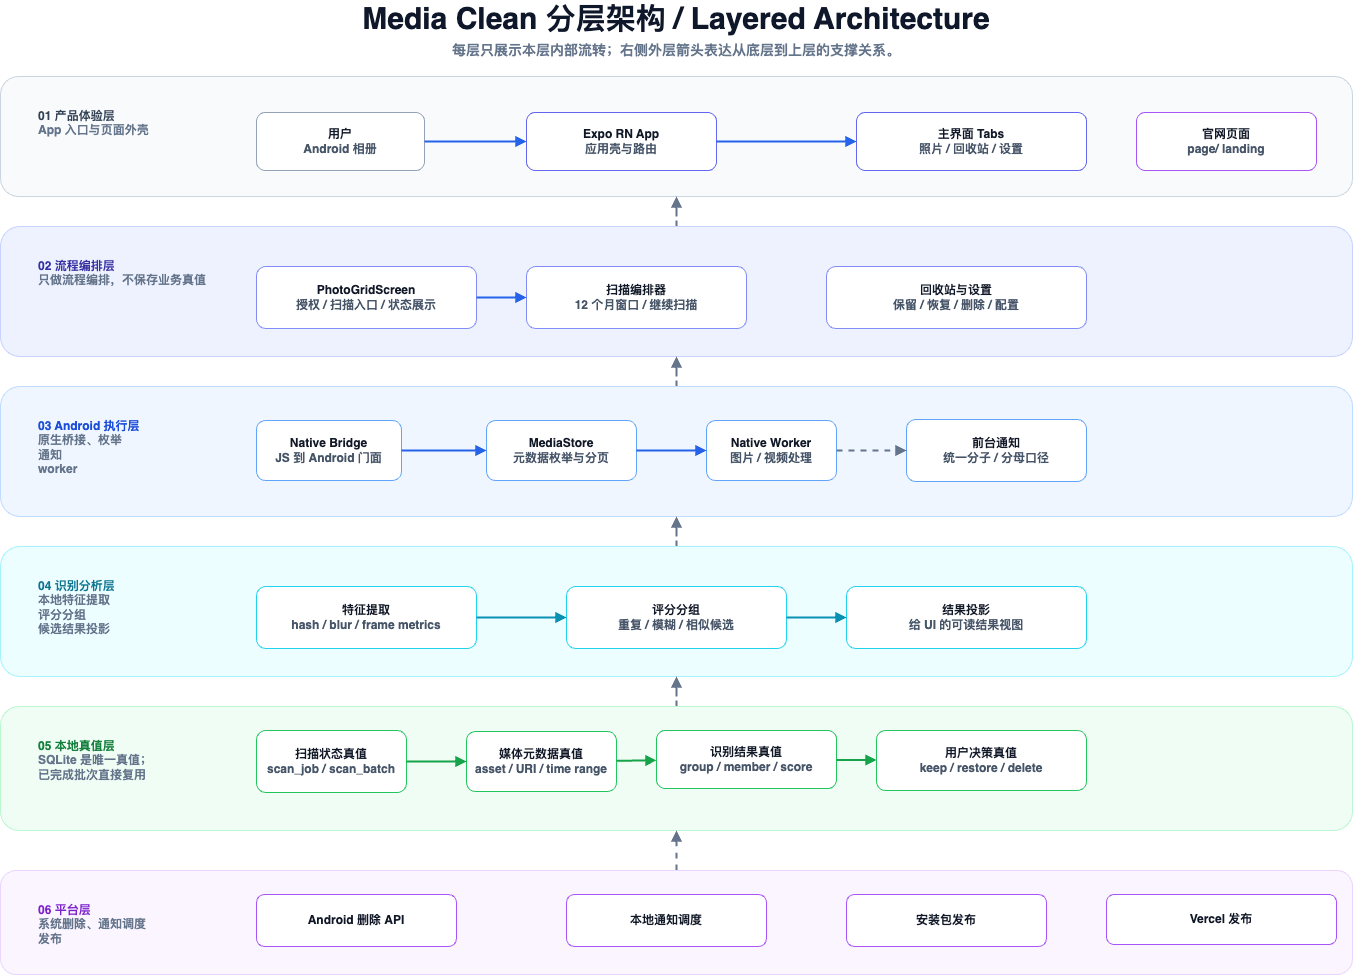

The diagram above was exported from draw.io. Its source (the exported page's mxGraphModel, read from the mxfile embedded in the PNG):
<mxGraphModel dx="1980" dy="1529" grid="1" gridSize="10" guides="1" tooltips="1" connect="1" arrows="1" fold="1" page="1" pageScale="1" pageWidth="1440" pageHeight="1080" math="0" shadow="0">
  <root>
    <mxCell id="0" />
    <mxCell id="1" parent="0" />
    <mxCell id="title" value="Media Clean 分层架构 / Layered Architecture" style="text;html=1;strokeColor=none;fillColor=none;align=center;verticalAlign=middle;whiteSpace=wrap;fontSize=30;fontStyle=1;fontColor=#0f172a;" parent="1" vertex="1">
      <mxGeometry x="390" y="20" width="660" height="36" as="geometry" />
    </mxCell>
    <mxCell id="subtitle" value="每层只展示本层内部流转；右侧外层箭头表达从底层到上层的支撑关系。" style="text;html=1;strokeColor=none;fillColor=none;align=center;verticalAlign=middle;whiteSpace=wrap;fontSize=14;fontStyle=1;fontColor=#64748b;" parent="1" vertex="1">
      <mxGeometry x="300" y="58" width="840" height="24" as="geometry" />
    </mxCell>
    <mxCell id="layer-experience" value="01 产品体验层&lt;br&gt;&lt;font style=&quot;font-size:12px;color:#64748b;font-weight:600&quot;&gt;App 入口与页面外壳&lt;/font&gt;" style="rounded=1;whiteSpace=wrap;html=1;fillColor=#f8fafc;strokeColor=#cbd5e1;fontColor=#334155;fontStyle=1;align=left;verticalAlign=top;spacingLeft=36;spacingTop=26;" parent="1" vertex="1">
      <mxGeometry x="44" y="96" width="1352" height="120" as="geometry" />
    </mxCell>
    <mxCell id="xVwuBBgwFF2dtQF-X1P_-7" style="edgeStyle=orthogonalEdgeStyle;rounded=0;orthogonalLoop=1;jettySize=auto;html=1;entryX=0.5;entryY=1;entryDx=0;entryDy=0;endArrow=block;strokeColor=#64748b;strokeWidth=2;dashed=1;" edge="1" parent="1" source="layer-orchestration" target="layer-experience">
      <mxGeometry relative="1" as="geometry" />
    </mxCell>
    <mxCell id="layer-orchestration" value="02 流程编排层&lt;br&gt;&lt;font style=&quot;font-size:12px;color:#64748b;font-weight:600&quot;&gt;只做流程编排，不保存业务真值&lt;/font&gt;" style="rounded=1;whiteSpace=wrap;html=1;fillColor=#eef2ff;strokeColor=#c7d2fe;fontColor=#3730a3;fontStyle=1;align=left;verticalAlign=top;spacingLeft=36;spacingTop=26;" parent="1" vertex="1">
      <mxGeometry x="44" y="246" width="1352" height="130" as="geometry" />
    </mxCell>
    <mxCell id="xVwuBBgwFF2dtQF-X1P_-6" style="edgeStyle=orthogonalEdgeStyle;rounded=0;orthogonalLoop=1;jettySize=auto;html=1;entryX=0.5;entryY=1;entryDx=0;entryDy=0;endArrow=block;strokeColor=#64748b;strokeWidth=2;dashed=1;" edge="1" parent="1" source="layer-android" target="layer-orchestration">
      <mxGeometry relative="1" as="geometry" />
    </mxCell>
    <mxCell id="layer-android" value="03 Android 执行层&lt;br&gt;&lt;font style=&quot;font-size:12px;color:#64748b;font-weight:600&quot;&gt;原生桥接、枚举&lt;br&gt;通知&lt;br&gt;worker&lt;br&gt;&lt;/font&gt;" style="rounded=1;whiteSpace=wrap;html=1;fillColor=#eff6ff;strokeColor=#bfdbfe;fontColor=#1d4ed8;fontStyle=1;align=left;verticalAlign=top;spacingLeft=36;spacingTop=26;" parent="1" vertex="1">
      <mxGeometry x="44" y="406" width="1352" height="130" as="geometry" />
    </mxCell>
    <mxCell id="xVwuBBgwFF2dtQF-X1P_-5" style="edgeStyle=orthogonalEdgeStyle;rounded=0;orthogonalLoop=1;jettySize=auto;html=1;entryX=0.5;entryY=1;entryDx=0;entryDy=0;endArrow=block;strokeColor=#64748b;strokeWidth=2;dashed=1;" edge="1" parent="1" source="layer-recognition" target="layer-android">
      <mxGeometry relative="1" as="geometry" />
    </mxCell>
    <mxCell id="layer-recognition" value="04 识别分析层&lt;br&gt;&lt;font style=&quot;font-size:12px;color:#64748b;font-weight:600&quot;&gt;本地特征提取&lt;br&gt;评分分组&lt;br&gt;候选结果投影&lt;/font&gt;" style="rounded=1;whiteSpace=wrap;html=1;fillColor=#ecfeff;strokeColor=#a5f3fc;fontColor=#0e7490;fontStyle=1;align=left;verticalAlign=top;spacingLeft=36;spacingTop=26;" parent="1" vertex="1">
      <mxGeometry x="44" y="566" width="1352" height="130" as="geometry" />
    </mxCell>
    <mxCell id="xVwuBBgwFF2dtQF-X1P_-4" style="edgeStyle=orthogonalEdgeStyle;rounded=0;orthogonalLoop=1;jettySize=auto;html=1;entryX=0.5;entryY=1;entryDx=0;entryDy=0;endArrow=block;strokeColor=#64748b;strokeWidth=2;dashed=1;" edge="1" parent="1" source="layer-truth" target="layer-recognition">
      <mxGeometry relative="1" as="geometry" />
    </mxCell>
    <mxCell id="layer-truth" value="05 本地真值层&lt;br&gt;&lt;font style=&quot;font-size:12px;color:#64748b;font-weight:600&quot;&gt;SQLite 是唯一真值；&lt;br&gt;已完成批次直接复用&lt;/font&gt;" style="rounded=1;whiteSpace=wrap;html=1;fillColor=#f0fdf4;strokeColor=#bbf7d0;fontColor=#15803d;fontStyle=1;align=left;verticalAlign=top;spacingLeft=36;spacingTop=26;" parent="1" vertex="1">
      <mxGeometry x="44" y="726" width="1352" height="124" as="geometry" />
    </mxCell>
    <mxCell id="xVwuBBgwFF2dtQF-X1P_-2" style="edgeStyle=orthogonalEdgeStyle;rounded=0;orthogonalLoop=1;jettySize=auto;html=1;entryX=0.5;entryY=1;entryDx=0;entryDy=0;endArrow=block;strokeColor=#64748b;strokeWidth=2;dashed=1;" edge="1" parent="1" source="layer-platform" target="layer-truth">
      <mxGeometry relative="1" as="geometry" />
    </mxCell>
    <mxCell id="layer-platform" value="06 平台层&lt;br&gt;&lt;font style=&quot;font-size:12px;color:#64748b;font-weight:600&quot;&gt;系统删除、通知调度&lt;br&gt;发布&lt;/font&gt;" style="rounded=1;whiteSpace=wrap;html=1;fillColor=#faf5ff;strokeColor=#e9d5ff;fontColor=#7e22ce;fontStyle=1;align=left;verticalAlign=top;spacingLeft=36;spacingTop=26;" parent="1" vertex="1">
      <mxGeometry x="44" y="890" width="1352" height="104" as="geometry" />
    </mxCell>
    <mxCell id="user" value="用户&lt;br&gt;&lt;font style=&quot;font-size:12px;color:#475569&quot;&gt;Android 相册&lt;/font&gt;" style="rounded=1;whiteSpace=wrap;html=1;fillColor=#ffffff;strokeColor=#94a3b8;fontColor=#111827;fontStyle=1;" parent="1" vertex="1">
      <mxGeometry x="300" y="132" width="168" height="58" as="geometry" />
    </mxCell>
    <mxCell id="rn-app" value="Expo RN App&lt;br&gt;&lt;font style=&quot;font-size:12px;color:#475569&quot;&gt;应用壳与路由&lt;/font&gt;" style="rounded=1;whiteSpace=wrap;html=1;fillColor=#ffffff;strokeColor=#6366f1;fontColor=#111827;fontStyle=1;" parent="1" vertex="1">
      <mxGeometry x="570" y="132" width="190" height="58" as="geometry" />
    </mxCell>
    <mxCell id="main-tabs" value="主界面 Tabs&lt;br&gt;&lt;font style=&quot;font-size:12px;color:#475569&quot;&gt;照片 / 回收站 / 设置&lt;/font&gt;" style="rounded=1;whiteSpace=wrap;html=1;fillColor=#ffffff;strokeColor=#6366f1;fontColor=#111827;fontStyle=1;" parent="1" vertex="1">
      <mxGeometry x="900" y="132" width="230" height="58" as="geometry" />
    </mxCell>
    <mxCell id="landing" value="官网页面&lt;br&gt;&lt;font style=&quot;font-size:12px;color:#475569&quot;&gt;page/ landing&lt;/font&gt;" style="rounded=1;whiteSpace=wrap;html=1;fillColor=#ffffff;strokeColor=#a855f7;fontColor=#111827;fontStyle=1;" parent="1" vertex="1">
      <mxGeometry x="1180" y="132" width="180" height="58" as="geometry" />
    </mxCell>
    <mxCell id="photo-grid" value="PhotoGridScreen&lt;br&gt;&lt;font style=&quot;font-size:12px;color:#475569&quot;&gt;授权 / 扫描入口 / 状态展示&lt;/font&gt;" style="rounded=1;whiteSpace=wrap;html=1;fillColor=#ffffff;strokeColor=#818cf8;fontColor=#111827;fontStyle=1;" parent="1" vertex="1">
      <mxGeometry x="300" y="286" width="220" height="62" as="geometry" />
    </mxCell>
    <mxCell id="scan-orchestrator" value="扫描编排器&lt;br&gt;&lt;font style=&quot;font-size:12px;color:#475569&quot;&gt;12 个月窗口 / 继续扫描&lt;/font&gt;" style="rounded=1;whiteSpace=wrap;html=1;fillColor=#ffffff;strokeColor=#818cf8;fontColor=#111827;fontStyle=1;" parent="1" vertex="1">
      <mxGeometry x="570" y="286" width="220" height="62" as="geometry" />
    </mxCell>
    <mxCell id="recycle-settings" value="回收站与设置&lt;br&gt;&lt;font style=&quot;font-size:12px;color:#475569&quot;&gt;保留 / 恢复 / 删除 / 配置&lt;/font&gt;" style="rounded=1;whiteSpace=wrap;html=1;fillColor=#ffffff;strokeColor=#818cf8;fontColor=#111827;fontStyle=1;" parent="1" vertex="1">
      <mxGeometry x="870" y="286" width="260" height="62" as="geometry" />
    </mxCell>
    <mxCell id="native-bridge" value="Native Bridge&lt;br&gt;&lt;font style=&quot;font-size:12px;color:#475569&quot;&gt;JS 到 Android 门面&lt;/font&gt;" style="rounded=1;whiteSpace=wrap;html=1;fillColor=#ffffff;strokeColor=#60a5fa;fontColor=#111827;fontStyle=1;" parent="1" vertex="1">
      <mxGeometry x="300" y="440" width="145" height="60" as="geometry" />
    </mxCell>
    <mxCell id="mediastore" value="MediaStore&lt;br&gt;&lt;font style=&quot;font-size:12px;color:#475569&quot;&gt;元数据枚举与分页&lt;/font&gt;" style="rounded=1;whiteSpace=wrap;html=1;fillColor=#ffffff;strokeColor=#60a5fa;fontColor=#111827;fontStyle=1;" parent="1" vertex="1">
      <mxGeometry x="530" y="440" width="150" height="60" as="geometry" />
    </mxCell>
    <mxCell id="native-worker" value="Native Worker&lt;br&gt;&lt;font style=&quot;font-size:12px;color:#475569&quot;&gt;图片 / 视频处理&lt;/font&gt;" style="rounded=1;whiteSpace=wrap;html=1;fillColor=#ffffff;strokeColor=#60a5fa;fontColor=#111827;fontStyle=1;" parent="1" vertex="1">
      <mxGeometry x="750" y="440" width="130" height="60" as="geometry" />
    </mxCell>
    <mxCell id="foreground-notification" value="前台通知&lt;br&gt;&lt;font style=&quot;font-size:12px;color:#475569&quot;&gt;统一分子 / 分母口径&lt;/font&gt;" style="rounded=1;whiteSpace=wrap;html=1;fillColor=#ffffff;strokeColor=#60a5fa;fontColor=#111827;fontStyle=1;" parent="1" vertex="1">
      <mxGeometry x="950" y="439" width="180" height="62" as="geometry" />
    </mxCell>
    <mxCell id="feature-extract" value="特征提取&lt;br&gt;&lt;font style=&quot;font-size:12px;color:#475569&quot;&gt;hash / blur / frame metrics&lt;/font&gt;" style="rounded=1;whiteSpace=wrap;html=1;fillColor=#ffffff;strokeColor=#22d3ee;fontColor=#111827;fontStyle=1;" parent="1" vertex="1">
      <mxGeometry x="300" y="606" width="220" height="62" as="geometry" />
    </mxCell>
    <mxCell id="scoring" value="评分分组&lt;br&gt;&lt;font style=&quot;font-size:12px;color:#475569&quot;&gt;重复 / 模糊 / 相似候选&lt;/font&gt;" style="rounded=1;whiteSpace=wrap;html=1;fillColor=#ffffff;strokeColor=#22d3ee;fontColor=#111827;fontStyle=1;" parent="1" vertex="1">
      <mxGeometry x="610" y="606" width="220" height="62" as="geometry" />
    </mxCell>
    <mxCell id="projection" value="结果投影&lt;br&gt;&lt;font style=&quot;font-size:12px;color:#475569&quot;&gt;给 UI 的可读结果视图&lt;/font&gt;" style="rounded=1;whiteSpace=wrap;html=1;fillColor=#ffffff;strokeColor=#22d3ee;fontColor=#111827;fontStyle=1;" parent="1" vertex="1">
      <mxGeometry x="890" y="606" width="240" height="62" as="geometry" />
    </mxCell>
    <mxCell id="truth-scan" value="扫描状态真值&lt;br&gt;&lt;font style=&quot;font-size:12px;color:#475569&quot;&gt;scan_job / scan_batch&lt;/font&gt;" style="rounded=1;whiteSpace=wrap;html=1;fillColor=#ffffff;strokeColor=#22c55e;fontColor=#111827;fontStyle=1;" parent="1" vertex="1">
      <mxGeometry x="300" y="750" width="150" height="62" as="geometry" />
    </mxCell>
    <mxCell id="truth-media" value="媒体元数据真值&lt;br&gt;&lt;font style=&quot;font-size:12px;color:#475569&quot;&gt;asset / URI / time range&lt;/font&gt;" style="rounded=1;whiteSpace=wrap;html=1;fillColor=#ffffff;strokeColor=#22c55e;fontColor=#111827;fontStyle=1;" parent="1" vertex="1">
      <mxGeometry x="510" y="751" width="150" height="60" as="geometry" />
    </mxCell>
    <mxCell id="truth-recognition" value="识别结果真值&lt;br&gt;&lt;font style=&quot;font-size:12px;color:#475569&quot;&gt;group / member / score&lt;/font&gt;" style="rounded=1;whiteSpace=wrap;html=1;fillColor=#ffffff;strokeColor=#22c55e;fontColor=#111827;fontStyle=1;" parent="1" vertex="1">
      <mxGeometry x="700" y="750" width="180" height="58" as="geometry" />
    </mxCell>
    <mxCell id="truth-user" value="用户决策真值&lt;br&gt;&lt;font style=&quot;font-size:12px;color:#475569&quot;&gt;keep / restore / delete&lt;/font&gt;" style="rounded=1;whiteSpace=wrap;html=1;fillColor=#ffffff;strokeColor=#22c55e;fontColor=#111827;fontStyle=1;" parent="1" vertex="1">
      <mxGeometry x="920" y="750" width="210" height="60" as="geometry" />
    </mxCell>
    <mxCell id="android-delete-api" value="Android 删除 API" style="rounded=1;whiteSpace=wrap;html=1;fillColor=#ffffff;strokeColor=#a855f7;fontColor=#111827;fontStyle=1;" parent="1" vertex="1">
      <mxGeometry x="300" y="914" width="200" height="52" as="geometry" />
    </mxCell>
    <mxCell id="local-notification" value="本地通知调度" style="rounded=1;whiteSpace=wrap;html=1;fillColor=#ffffff;strokeColor=#a855f7;fontColor=#111827;fontStyle=1;" parent="1" vertex="1">
      <mxGeometry x="610" y="914" width="200" height="52" as="geometry" />
    </mxCell>
    <mxCell id="vercel-publish" value="Vercel 发布&lt;br&gt;" style="rounded=1;whiteSpace=wrap;html=1;fillColor=#ffffff;strokeColor=#a855f7;fontColor=#111827;fontStyle=1;" parent="1" vertex="1">
      <mxGeometry x="1150" y="914" width="230" height="50" as="geometry" />
    </mxCell>
    <mxCell id="e-user-app" style="endArrow=block;html=1;rounded=1;strokeColor=#2563eb;strokeWidth=2;" parent="1" source="user" target="rn-app" edge="1">
      <mxGeometry relative="1" as="geometry" />
    </mxCell>
    <mxCell id="e-app-tabs" style="endArrow=block;html=1;rounded=1;strokeColor=#2563eb;strokeWidth=2;" parent="1" source="rn-app" target="main-tabs" edge="1">
      <mxGeometry relative="1" as="geometry" />
    </mxCell>
    <mxCell id="e-photo-orchestrator" style="endArrow=block;html=1;rounded=1;strokeColor=#2563eb;strokeWidth=2;" parent="1" source="photo-grid" target="scan-orchestrator" edge="1">
      <mxGeometry relative="1" as="geometry" />
    </mxCell>
    <mxCell id="e-bridge-mediastore" style="endArrow=block;html=1;rounded=1;strokeColor=#2563eb;strokeWidth=2;" parent="1" source="native-bridge" target="mediastore" edge="1">
      <mxGeometry relative="1" as="geometry" />
    </mxCell>
    <mxCell id="e-mediastore-worker" style="endArrow=block;html=1;rounded=1;strokeColor=#2563eb;strokeWidth=2;" parent="1" source="mediastore" target="native-worker" edge="1">
      <mxGeometry relative="1" as="geometry" />
    </mxCell>
    <mxCell id="e-worker-notification" style="endArrow=block;html=1;rounded=1;strokeColor=#64748b;strokeWidth=2;dashed=1;" parent="1" source="native-worker" target="foreground-notification" edge="1">
      <mxGeometry relative="1" as="geometry" />
    </mxCell>
    <mxCell id="e-feature-scoring" style="endArrow=block;html=1;rounded=1;strokeColor=#0891b2;strokeWidth=2;" parent="1" source="feature-extract" target="scoring" edge="1">
      <mxGeometry relative="1" as="geometry" />
    </mxCell>
    <mxCell id="e-scoring-projection" style="endArrow=block;html=1;rounded=1;strokeColor=#0891b2;strokeWidth=2;" parent="1" source="scoring" target="projection" edge="1">
      <mxGeometry relative="1" as="geometry" />
    </mxCell>
    <mxCell id="e-truth-scan-media" style="endArrow=block;html=1;rounded=1;strokeColor=#16a34a;strokeWidth=2;" parent="1" source="truth-scan" target="truth-media" edge="1">
      <mxGeometry relative="1" as="geometry" />
    </mxCell>
    <mxCell id="e-truth-media-recognition" style="endArrow=block;html=1;rounded=1;strokeColor=#16a34a;strokeWidth=2;" parent="1" source="truth-media" target="truth-recognition" edge="1">
      <mxGeometry relative="1" as="geometry" />
    </mxCell>
    <mxCell id="e-truth-recognition-user" style="endArrow=block;html=1;rounded=1;strokeColor=#16a34a;strokeWidth=2;" parent="1" source="truth-recognition" target="truth-user" edge="1">
      <mxGeometry relative="1" as="geometry" />
    </mxCell>
    <mxCell id="xVwuBBgwFF2dtQF-X1P_-8" value="安装包发布" style="rounded=1;whiteSpace=wrap;html=1;fillColor=#ffffff;strokeColor=#a855f7;fontColor=#111827;fontStyle=1;" vertex="1" parent="1">
      <mxGeometry x="890" y="914" width="200" height="52" as="geometry" />
    </mxCell>
  </root>
</mxGraphModel>